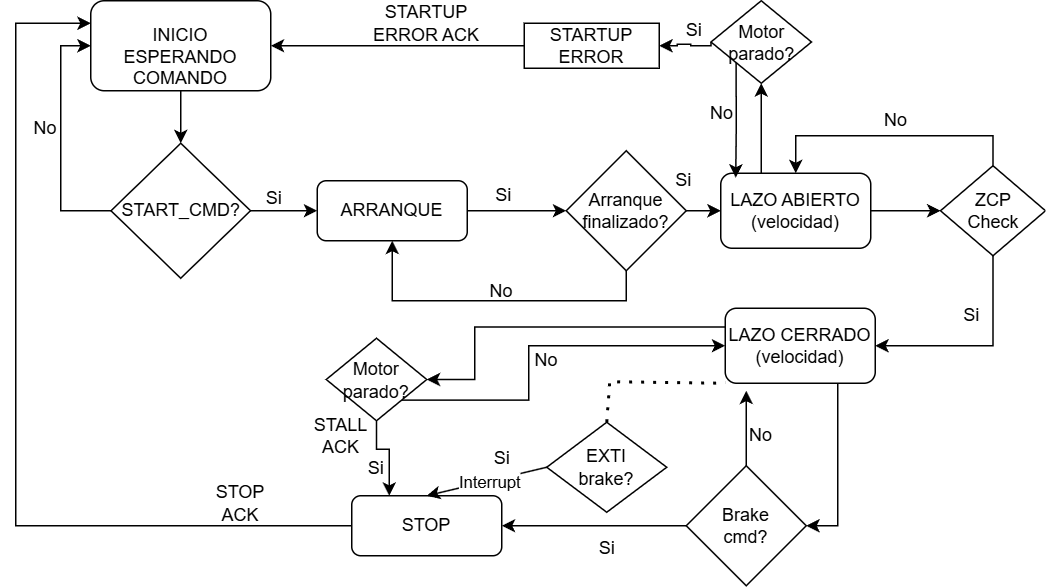

The diagram above was exported from draw.io. Its source (the exported page's mxGraphModel, read from the mxfile embedded in the PNG):
<mxGraphModel dx="951" dy="498" grid="1" gridSize="9" guides="1" tooltips="1" connect="1" arrows="1" fold="1" page="1" pageScale="1" pageWidth="827" pageHeight="1169" math="0" shadow="0">
  <root>
    <mxCell id="0" />
    <mxCell id="1" parent="0" />
    <mxCell id="HAeF90gwzjlsTPVLnwLw-3" style="edgeStyle=orthogonalEdgeStyle;rounded=0;orthogonalLoop=1;jettySize=auto;html=1;entryX=0.5;entryY=0;entryDx=0;entryDy=0;" parent="1" source="HAeF90gwzjlsTPVLnwLw-1" target="gO7S4KggTwI8OSShqQX4-1" edge="1">
      <mxGeometry relative="1" as="geometry">
        <mxPoint x="210" y="180" as="targetPoint" />
      </mxGeometry>
    </mxCell>
    <mxCell id="HAeF90gwzjlsTPVLnwLw-1" value="&lt;br&gt;INICIO&lt;br&gt;ESPERANDO COMANDO" style="rounded=1;whiteSpace=wrap;html=1;" parent="1" vertex="1">
      <mxGeometry x="140" y="70" width="120" height="60" as="geometry" />
    </mxCell>
    <mxCell id="HAeF90gwzjlsTPVLnwLw-7" value="Si" style="text;html=1;align=center;verticalAlign=middle;resizable=0;points=[];autosize=1;strokeColor=none;fillColor=none;" parent="1" vertex="1">
      <mxGeometry x="246.5" y="187" width="30" height="30" as="geometry" />
    </mxCell>
    <mxCell id="gO7S4KggTwI8OSShqQX4-2" style="edgeStyle=orthogonalEdgeStyle;rounded=0;orthogonalLoop=1;jettySize=auto;html=1;exitX=1;exitY=0.5;exitDx=0;exitDy=0;entryX=0;entryY=0.5;entryDx=0;entryDy=0;" edge="1" parent="1" source="gO7S4KggTwI8OSShqQX4-1" target="gO7S4KggTwI8OSShqQX4-3">
      <mxGeometry relative="1" as="geometry">
        <mxPoint x="180" y="320" as="targetPoint" />
      </mxGeometry>
    </mxCell>
    <mxCell id="gO7S4KggTwI8OSShqQX4-4" style="edgeStyle=orthogonalEdgeStyle;rounded=0;orthogonalLoop=1;jettySize=auto;html=1;exitX=0;exitY=0.5;exitDx=0;exitDy=0;entryX=0;entryY=0.5;entryDx=0;entryDy=0;" edge="1" parent="1" source="gO7S4KggTwI8OSShqQX4-1" target="HAeF90gwzjlsTPVLnwLw-1">
      <mxGeometry relative="1" as="geometry" />
    </mxCell>
    <mxCell id="gO7S4KggTwI8OSShqQX4-8" style="edgeStyle=orthogonalEdgeStyle;rounded=0;orthogonalLoop=1;jettySize=auto;html=1;entryX=0;entryY=0.5;entryDx=0;entryDy=0;" edge="1" parent="1" source="gO7S4KggTwI8OSShqQX4-3" target="gO7S4KggTwI8OSShqQX4-7">
      <mxGeometry relative="1" as="geometry" />
    </mxCell>
    <mxCell id="gO7S4KggTwI8OSShqQX4-3" value="ARRANQUE" style="rounded=1;whiteSpace=wrap;html=1;" vertex="1" parent="1">
      <mxGeometry x="291" y="190" width="100" height="40" as="geometry" />
    </mxCell>
    <mxCell id="gO7S4KggTwI8OSShqQX4-5" value="No" style="text;html=1;align=center;verticalAlign=middle;whiteSpace=wrap;rounded=0;" vertex="1" parent="1">
      <mxGeometry x="80" y="140" width="60" height="30" as="geometry" />
    </mxCell>
    <mxCell id="gO7S4KggTwI8OSShqQX4-20" style="edgeStyle=orthogonalEdgeStyle;rounded=0;orthogonalLoop=1;jettySize=auto;html=1;entryX=0;entryY=0.5;entryDx=0;entryDy=0;" edge="1" parent="1" source="gO7S4KggTwI8OSShqQX4-6" target="gO7S4KggTwI8OSShqQX4-19">
      <mxGeometry relative="1" as="geometry" />
    </mxCell>
    <mxCell id="gO7S4KggTwI8OSShqQX4-64" style="edgeStyle=orthogonalEdgeStyle;rounded=0;orthogonalLoop=1;jettySize=auto;html=1;exitX=0.14;exitY=0.02;exitDx=0;exitDy=0;entryX=0.5;entryY=1;entryDx=0;entryDy=0;exitPerimeter=0;" edge="1" parent="1" source="gO7S4KggTwI8OSShqQX4-6" target="gO7S4KggTwI8OSShqQX4-63">
      <mxGeometry relative="1" as="geometry">
        <Array as="points">
          <mxPoint x="587" y="186" />
        </Array>
      </mxGeometry>
    </mxCell>
    <mxCell id="gO7S4KggTwI8OSShqQX4-6" value="LAZO ABIERTO&lt;br&gt;(velocidad)" style="rounded=1;whiteSpace=wrap;html=1;" vertex="1" parent="1">
      <mxGeometry x="560" y="185" width="100" height="50" as="geometry" />
    </mxCell>
    <mxCell id="gO7S4KggTwI8OSShqQX4-36" style="edgeStyle=orthogonalEdgeStyle;rounded=0;orthogonalLoop=1;jettySize=auto;html=1;exitX=0.5;exitY=1;exitDx=0;exitDy=0;entryX=0.5;entryY=1;entryDx=0;entryDy=0;" edge="1" parent="1" source="gO7S4KggTwI8OSShqQX4-7" target="gO7S4KggTwI8OSShqQX4-3">
      <mxGeometry relative="1" as="geometry" />
    </mxCell>
    <mxCell id="gO7S4KggTwI8OSShqQX4-38" style="edgeStyle=orthogonalEdgeStyle;rounded=0;orthogonalLoop=1;jettySize=auto;html=1;exitX=1;exitY=0.5;exitDx=0;exitDy=0;entryX=0;entryY=0.5;entryDx=0;entryDy=0;" edge="1" parent="1" source="gO7S4KggTwI8OSShqQX4-7" target="gO7S4KggTwI8OSShqQX4-6">
      <mxGeometry relative="1" as="geometry" />
    </mxCell>
    <mxCell id="gO7S4KggTwI8OSShqQX4-62" style="edgeStyle=orthogonalEdgeStyle;rounded=0;orthogonalLoop=1;jettySize=auto;html=1;exitX=0.5;exitY=1;exitDx=0;exitDy=0;" edge="1" parent="1" source="gO7S4KggTwI8OSShqQX4-7">
      <mxGeometry relative="1" as="geometry">
        <mxPoint x="497" y="250" as="targetPoint" />
      </mxGeometry>
    </mxCell>
    <mxCell id="gO7S4KggTwI8OSShqQX4-7" value="Arranque&lt;br&gt;finalizado?" style="rhombus;whiteSpace=wrap;html=1;" vertex="1" parent="1">
      <mxGeometry x="457" y="170" width="80" height="80" as="geometry" />
    </mxCell>
    <mxCell id="gO7S4KggTwI8OSShqQX4-9" value="Si" style="text;html=1;align=center;verticalAlign=middle;resizable=0;points=[];autosize=1;strokeColor=none;fillColor=none;" vertex="1" parent="1">
      <mxGeometry x="400" y="185" width="30" height="30" as="geometry" />
    </mxCell>
    <mxCell id="gO7S4KggTwI8OSShqQX4-27" style="edgeStyle=orthogonalEdgeStyle;rounded=0;orthogonalLoop=1;jettySize=auto;html=1;exitX=0.5;exitY=1;exitDx=0;exitDy=0;entryX=1;entryY=0.5;entryDx=0;entryDy=0;" edge="1" parent="1" source="gO7S4KggTwI8OSShqQX4-19" target="gO7S4KggTwI8OSShqQX4-25">
      <mxGeometry relative="1" as="geometry" />
    </mxCell>
    <mxCell id="gO7S4KggTwI8OSShqQX4-42" style="edgeStyle=orthogonalEdgeStyle;rounded=0;orthogonalLoop=1;jettySize=auto;html=1;exitX=0.5;exitY=0;exitDx=0;exitDy=0;entryX=0.5;entryY=0;entryDx=0;entryDy=0;" edge="1" parent="1" source="gO7S4KggTwI8OSShqQX4-19" target="gO7S4KggTwI8OSShqQX4-6">
      <mxGeometry relative="1" as="geometry" />
    </mxCell>
    <mxCell id="gO7S4KggTwI8OSShqQX4-19" value="ZCP&lt;br&gt;Check" style="rhombus;whiteSpace=wrap;html=1;" vertex="1" parent="1">
      <mxGeometry x="706.5" y="180" width="70" height="60" as="geometry" />
    </mxCell>
    <mxCell id="gO7S4KggTwI8OSShqQX4-22" value="No" style="text;html=1;align=center;verticalAlign=middle;whiteSpace=wrap;rounded=0;" vertex="1" parent="1">
      <mxGeometry x="384" y="249" width="60" height="30" as="geometry" />
    </mxCell>
    <mxCell id="gO7S4KggTwI8OSShqQX4-31" style="edgeStyle=orthogonalEdgeStyle;rounded=0;orthogonalLoop=1;jettySize=auto;html=1;exitX=0.75;exitY=1;exitDx=0;exitDy=0;entryX=1;entryY=0.5;entryDx=0;entryDy=0;" edge="1" parent="1" source="gO7S4KggTwI8OSShqQX4-25" target="gO7S4KggTwI8OSShqQX4-30">
      <mxGeometry relative="1" as="geometry" />
    </mxCell>
    <mxCell id="gO7S4KggTwI8OSShqQX4-73" style="edgeStyle=orthogonalEdgeStyle;rounded=0;orthogonalLoop=1;jettySize=auto;html=1;exitX=0;exitY=0.25;exitDx=0;exitDy=0;entryX=1;entryY=0.5;entryDx=0;entryDy=0;" edge="1" parent="1" source="gO7S4KggTwI8OSShqQX4-25" target="gO7S4KggTwI8OSShqQX4-72">
      <mxGeometry relative="1" as="geometry">
        <Array as="points">
          <mxPoint x="396" y="288" />
          <mxPoint x="396" y="323" />
        </Array>
      </mxGeometry>
    </mxCell>
    <mxCell id="gO7S4KggTwI8OSShqQX4-25" value="LAZO CERRADO&lt;br&gt;(velocidad)" style="rounded=1;whiteSpace=wrap;html=1;" vertex="1" parent="1">
      <mxGeometry x="563" y="275" width="100" height="50" as="geometry" />
    </mxCell>
    <mxCell id="gO7S4KggTwI8OSShqQX4-28" value="Si" style="text;html=1;align=center;verticalAlign=middle;resizable=0;points=[];autosize=1;strokeColor=none;fillColor=none;" vertex="1" parent="1">
      <mxGeometry x="711.5" y="265" width="30" height="30" as="geometry" />
    </mxCell>
    <mxCell id="gO7S4KggTwI8OSShqQX4-29" value="EXTI&lt;br&gt;brake?" style="rhombus;whiteSpace=wrap;html=1;" vertex="1" parent="1">
      <mxGeometry x="444" y="351" width="80" height="60" as="geometry" />
    </mxCell>
    <mxCell id="gO7S4KggTwI8OSShqQX4-48" style="edgeStyle=orthogonalEdgeStyle;rounded=0;orthogonalLoop=1;jettySize=auto;html=1;exitX=0;exitY=0.5;exitDx=0;exitDy=0;entryX=1;entryY=0.5;entryDx=0;entryDy=0;" edge="1" parent="1" source="gO7S4KggTwI8OSShqQX4-30" target="gO7S4KggTwI8OSShqQX4-47">
      <mxGeometry relative="1" as="geometry" />
    </mxCell>
    <mxCell id="gO7S4KggTwI8OSShqQX4-30" value="Brake&lt;br&gt;cmd?" style="rhombus;whiteSpace=wrap;html=1;" vertex="1" parent="1">
      <mxGeometry x="537" y="380" width="80" height="80" as="geometry" />
    </mxCell>
    <mxCell id="gO7S4KggTwI8OSShqQX4-35" value="" style="edgeStyle=orthogonalEdgeStyle;rounded=0;orthogonalLoop=1;jettySize=auto;html=1;exitX=0.5;exitY=1;exitDx=0;exitDy=0;" edge="1" parent="1" target="gO7S4KggTwI8OSShqQX4-1">
      <mxGeometry relative="1" as="geometry">
        <mxPoint x="210" y="220" as="sourcePoint" />
        <mxPoint x="210" y="220" as="targetPoint" />
      </mxGeometry>
    </mxCell>
    <mxCell id="gO7S4KggTwI8OSShqQX4-1" value="START_CMD?" style="rhombus;whiteSpace=wrap;html=1;" vertex="1" parent="1">
      <mxGeometry x="153.5" y="165" width="93" height="90" as="geometry" />
    </mxCell>
    <mxCell id="gO7S4KggTwI8OSShqQX4-39" value="Si" style="text;html=1;align=center;verticalAlign=middle;resizable=0;points=[];autosize=1;strokeColor=none;fillColor=none;" vertex="1" parent="1">
      <mxGeometry x="520" y="175" width="30" height="30" as="geometry" />
    </mxCell>
    <mxCell id="gO7S4KggTwI8OSShqQX4-40" value="No" style="text;html=1;align=center;verticalAlign=middle;whiteSpace=wrap;rounded=0;" vertex="1" parent="1">
      <mxGeometry x="646.5" y="135" width="60" height="30" as="geometry" />
    </mxCell>
    <mxCell id="gO7S4KggTwI8OSShqQX4-43" style="edgeStyle=orthogonalEdgeStyle;rounded=0;orthogonalLoop=1;jettySize=auto;html=1;exitX=0;exitY=0.5;exitDx=0;exitDy=0;entryX=1;entryY=0.5;entryDx=0;entryDy=0;" edge="1" parent="1" source="gO7S4KggTwI8OSShqQX4-41" target="HAeF90gwzjlsTPVLnwLw-1">
      <mxGeometry relative="1" as="geometry" />
    </mxCell>
    <mxCell id="gO7S4KggTwI8OSShqQX4-41" value="STARTUP ERROR" style="rounded=0;whiteSpace=wrap;html=1;" vertex="1" parent="1">
      <mxGeometry x="429" y="85" width="90" height="30" as="geometry" />
    </mxCell>
    <mxCell id="gO7S4KggTwI8OSShqQX4-44" value="STARTUP ERROR ACK" style="text;html=1;align=center;verticalAlign=middle;whiteSpace=wrap;rounded=0;" vertex="1" parent="1">
      <mxGeometry x="314" y="70" width="100" height="30" as="geometry" />
    </mxCell>
    <mxCell id="gO7S4KggTwI8OSShqQX4-50" style="edgeStyle=orthogonalEdgeStyle;rounded=0;orthogonalLoop=1;jettySize=auto;html=1;exitX=0;exitY=0.5;exitDx=0;exitDy=0;entryX=0;entryY=0.25;entryDx=0;entryDy=0;" edge="1" parent="1" source="gO7S4KggTwI8OSShqQX4-47" target="HAeF90gwzjlsTPVLnwLw-1">
      <mxGeometry relative="1" as="geometry">
        <Array as="points">
          <mxPoint x="90" y="420" />
          <mxPoint x="90" y="85" />
        </Array>
      </mxGeometry>
    </mxCell>
    <mxCell id="gO7S4KggTwI8OSShqQX4-47" value="STOP" style="rounded=1;whiteSpace=wrap;html=1;" vertex="1" parent="1">
      <mxGeometry x="314" y="400" width="100" height="40" as="geometry" />
    </mxCell>
    <mxCell id="gO7S4KggTwI8OSShqQX4-51" value="STOP ACK" style="text;html=1;align=center;verticalAlign=middle;whiteSpace=wrap;rounded=0;" vertex="1" parent="1">
      <mxGeometry x="210" y="390" width="60" height="30" as="geometry" />
    </mxCell>
    <mxCell id="gO7S4KggTwI8OSShqQX4-52" value="Si" style="text;html=1;align=center;verticalAlign=middle;resizable=0;points=[];autosize=1;strokeColor=none;fillColor=none;" vertex="1" parent="1">
      <mxGeometry x="399" y="360" width="30" height="30" as="geometry" />
    </mxCell>
    <mxCell id="gO7S4KggTwI8OSShqQX4-53" value="Si" style="text;html=1;align=center;verticalAlign=middle;resizable=0;points=[];autosize=1;strokeColor=none;fillColor=none;" vertex="1" parent="1">
      <mxGeometry x="469" y="420" width="30" height="30" as="geometry" />
    </mxCell>
    <mxCell id="gO7S4KggTwI8OSShqQX4-55" style="edgeStyle=orthogonalEdgeStyle;rounded=0;orthogonalLoop=1;jettySize=auto;html=1;exitX=0.5;exitY=0;exitDx=0;exitDy=0;entryX=0.14;entryY=1.1;entryDx=0;entryDy=0;entryPerimeter=0;" edge="1" parent="1" source="gO7S4KggTwI8OSShqQX4-30" target="gO7S4KggTwI8OSShqQX4-25">
      <mxGeometry relative="1" as="geometry" />
    </mxCell>
    <mxCell id="gO7S4KggTwI8OSShqQX4-58" value="" style="endArrow=classic;html=1;rounded=0;entryX=0.5;entryY=0;entryDx=0;entryDy=0;exitX=0;exitY=0.5;exitDx=0;exitDy=0;" edge="1" parent="1" source="gO7S4KggTwI8OSShqQX4-29" target="gO7S4KggTwI8OSShqQX4-47">
      <mxGeometry relative="1" as="geometry">
        <mxPoint x="270" y="330" as="sourcePoint" />
        <mxPoint x="370" y="330" as="targetPoint" />
      </mxGeometry>
    </mxCell>
    <mxCell id="gO7S4KggTwI8OSShqQX4-59" value="Interrupt" style="edgeLabel;resizable=0;html=1;;align=center;verticalAlign=middle;" connectable="0" vertex="1" parent="gO7S4KggTwI8OSShqQX4-58">
      <mxGeometry relative="1" as="geometry">
        <mxPoint x="2" as="offset" />
      </mxGeometry>
    </mxCell>
    <mxCell id="gO7S4KggTwI8OSShqQX4-60" value="" style="endArrow=none;dashed=1;html=1;dashPattern=1 3;strokeWidth=2;rounded=0;entryX=0;entryY=1;entryDx=0;entryDy=0;exitX=0.5;exitY=0;exitDx=0;exitDy=0;" edge="1" parent="1" source="gO7S4KggTwI8OSShqQX4-29" target="gO7S4KggTwI8OSShqQX4-25">
      <mxGeometry width="50" height="50" relative="1" as="geometry">
        <mxPoint x="390" y="500" as="sourcePoint" />
        <mxPoint x="440" y="450" as="targetPoint" />
        <Array as="points">
          <mxPoint x="486" y="324" />
        </Array>
      </mxGeometry>
    </mxCell>
    <mxCell id="gO7S4KggTwI8OSShqQX4-61" value="No" style="text;html=1;align=center;verticalAlign=middle;whiteSpace=wrap;rounded=0;" vertex="1" parent="1">
      <mxGeometry x="557" y="345" width="60" height="30" as="geometry" />
    </mxCell>
    <mxCell id="gO7S4KggTwI8OSShqQX4-67" style="edgeStyle=orthogonalEdgeStyle;rounded=0;orthogonalLoop=1;jettySize=auto;html=1;exitX=0;exitY=0.5;exitDx=0;exitDy=0;entryX=1;entryY=0.5;entryDx=0;entryDy=0;" edge="1" parent="1" source="gO7S4KggTwI8OSShqQX4-63" target="gO7S4KggTwI8OSShqQX4-41">
      <mxGeometry relative="1" as="geometry">
        <Array as="points">
          <mxPoint x="554" y="100" />
          <mxPoint x="540" y="100" />
          <mxPoint x="540" y="99" />
          <mxPoint x="531" y="99" />
          <mxPoint x="531" y="100" />
        </Array>
      </mxGeometry>
    </mxCell>
    <mxCell id="gO7S4KggTwI8OSShqQX4-63" value="Motor parado?" style="rhombus;whiteSpace=wrap;html=1;" vertex="1" parent="1">
      <mxGeometry x="553.5" y="70" width="67" height="55" as="geometry" />
    </mxCell>
    <mxCell id="gO7S4KggTwI8OSShqQX4-69" value="Si" style="text;html=1;align=center;verticalAlign=middle;resizable=0;points=[];autosize=1;strokeColor=none;fillColor=none;" vertex="1" parent="1">
      <mxGeometry x="524" y="76" width="36" height="27" as="geometry" />
    </mxCell>
    <mxCell id="gO7S4KggTwI8OSShqQX4-70" style="edgeStyle=orthogonalEdgeStyle;rounded=0;orthogonalLoop=1;jettySize=auto;html=1;exitX=0;exitY=1;exitDx=0;exitDy=0;entryX=0.1;entryY=0.06;entryDx=0;entryDy=0;entryPerimeter=0;" edge="1" parent="1" source="gO7S4KggTwI8OSShqQX4-63" target="gO7S4KggTwI8OSShqQX4-6">
      <mxGeometry relative="1" as="geometry" />
    </mxCell>
    <mxCell id="gO7S4KggTwI8OSShqQX4-71" value="No" style="text;html=1;align=center;verticalAlign=middle;whiteSpace=wrap;rounded=0;" vertex="1" parent="1">
      <mxGeometry x="531" y="130" width="60" height="30" as="geometry" />
    </mxCell>
    <mxCell id="gO7S4KggTwI8OSShqQX4-74" style="edgeStyle=orthogonalEdgeStyle;rounded=0;orthogonalLoop=1;jettySize=auto;html=1;exitX=0.5;exitY=1;exitDx=0;exitDy=0;entryX=0.25;entryY=0;entryDx=0;entryDy=0;" edge="1" parent="1" source="gO7S4KggTwI8OSShqQX4-72" target="gO7S4KggTwI8OSShqQX4-47">
      <mxGeometry relative="1" as="geometry">
        <Array as="points">
          <mxPoint x="331" y="369" />
          <mxPoint x="339" y="369" />
        </Array>
      </mxGeometry>
    </mxCell>
    <mxCell id="gO7S4KggTwI8OSShqQX4-76" style="edgeStyle=orthogonalEdgeStyle;rounded=0;orthogonalLoop=1;jettySize=auto;html=1;exitX=1;exitY=1;exitDx=0;exitDy=0;entryX=0;entryY=0.5;entryDx=0;entryDy=0;" edge="1" parent="1" source="gO7S4KggTwI8OSShqQX4-72" target="gO7S4KggTwI8OSShqQX4-25">
      <mxGeometry relative="1" as="geometry">
        <Array as="points">
          <mxPoint x="432" y="336" />
          <mxPoint x="432" y="300" />
        </Array>
      </mxGeometry>
    </mxCell>
    <mxCell id="gO7S4KggTwI8OSShqQX4-72" value="Motor parado?" style="rhombus;whiteSpace=wrap;html=1;" vertex="1" parent="1">
      <mxGeometry x="297" y="295" width="67" height="55" as="geometry" />
    </mxCell>
    <mxCell id="gO7S4KggTwI8OSShqQX4-77" value="No" style="text;html=1;align=center;verticalAlign=middle;whiteSpace=wrap;rounded=0;" vertex="1" parent="1">
      <mxGeometry x="414" y="295" width="60" height="30" as="geometry" />
    </mxCell>
    <mxCell id="gO7S4KggTwI8OSShqQX4-78" value="Si" style="text;html=1;align=center;verticalAlign=middle;resizable=0;points=[];autosize=1;strokeColor=none;fillColor=none;" vertex="1" parent="1">
      <mxGeometry x="312" y="368" width="36" height="27" as="geometry" />
    </mxCell>
    <mxCell id="gO7S4KggTwI8OSShqQX4-79" value="STALL ACK" style="text;html=1;align=center;verticalAlign=middle;whiteSpace=wrap;rounded=0;" vertex="1" parent="1">
      <mxGeometry x="276.5" y="345" width="60" height="30" as="geometry" />
    </mxCell>
  </root>
</mxGraphModel>